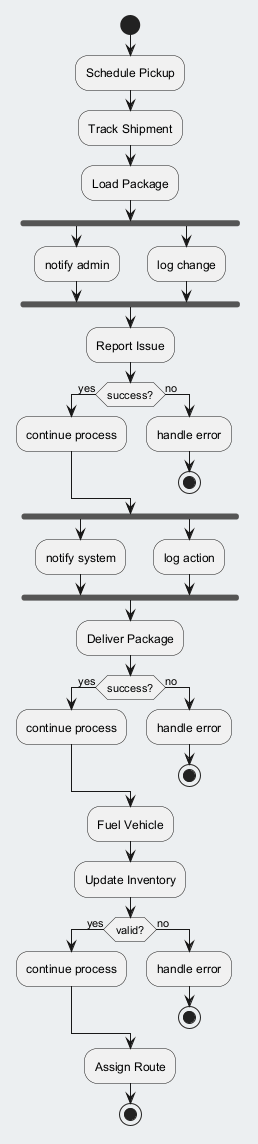

The diagram above was rendered by PlantUML. Its source (embedded in the PNG):
@startuml
skinparam backgroundColor #ECEFF1
skinparam classBackgroundColor #FFFFFF
skinparam classBorderColor #455A64
start
:Schedule Pickup;
:Track Shipment;
:Load Package;
fork
:notify admin;
fork again
:log change;
end fork
:Report Issue;
if (success?) then (yes)
:continue process;
else (no)
:handle error;
stop
endif
fork
:notify system;
fork again
:log action;
end fork
:Deliver Package;
if (success?) then (yes)
:continue process;
else (no)
:handle error;
stop
endif
:Fuel Vehicle;
:Update Inventory;
if (valid?) then (yes)
:continue process;
else (no)
:handle error;
stop
endif
:Assign Route;
stop
@enduml